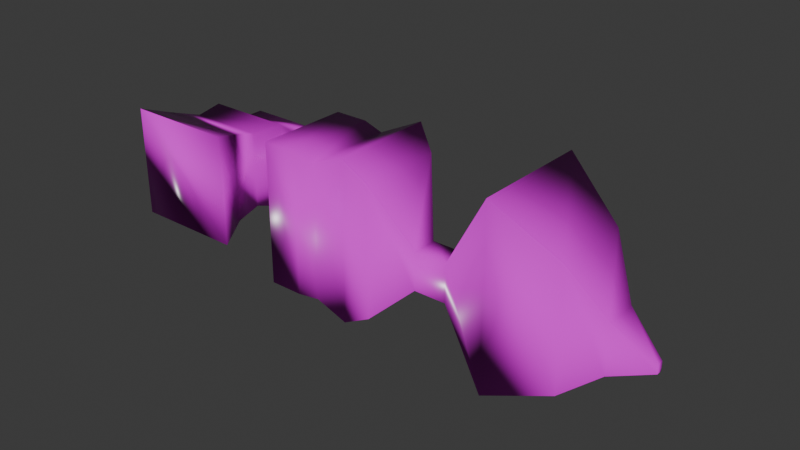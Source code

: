# Source: iceberg.blend  (saved by Blender 4.3.34; exported with 4.5.12 LTS)
import bpy
from mathutils import Matrix  # noqa: F401  (used for matrix-valued properties, if any)

bpy.ops.wm.read_factory_settings(use_empty=True)
scene = bpy.context.scene
scene.name = 'Scene'

# ---- collections
col_collection = bpy.data.collections.new('Collection'); scene.collection.children.link(col_collection)

# ---- images (referenced by path relative to the original .blend; pixels are not part of the script)
import os
ASSET_DIR = os.environ.get("B2B_ASSET_DIR", "")  # directory of the original .blend (textures are referenced by path, not embedded)
HERE = os.path.dirname(os.path.abspath(__file__))  # packed textures are extracted next to this script under _unpacked/

def load_image(name, relpath, width, height, colorspace="sRGB"):
    """Load a texture the original file referenced (path relative to the .blend, or extracted next to this script)."""
    p = next((c for c in (os.path.join(HERE, relpath), os.path.join(ASSET_DIR, relpath)) if relpath and os.path.exists(c)), "")
    if p:
        img = bpy.data.images.load(p, check_existing=True)
        img.name = name
    else:  # same state as the original file: an image datablock whose file is absent (Cycles renders it pink)
        img = bpy.data.images.new(name, width, height)
        img.source = "FILE"
        img.filepath = "//" + (relpath or name)
    img.colorspace_settings.name = colorspace
    return img
img_snow_02_disp_4k_png_001 = load_image('snow_02_disp_4k.png.001', 'snow_02_disp_4k.png', 1024, 1024, 'Non-Color')
img_snow_02_diff_4k_jpg_001 = load_image('snow_02_diff_4k.jpg.001', 'snow_02_diff_4k.jpg', 1024, 1024, 'sRGB')
img_snow_02_rough_4k_jpg_001 = load_image('snow_02_rough_4k.jpg.001', 'snow_02_rough_4k.jpg', 1024, 1024, 'Non-Color')
img_snow_02_nor_gl_4k_exr_001 = load_image('snow_02_nor_gl_4k.exr.001', 'snow_02_nor_gl_4k.exr', 1024, 1024, 'Non-Color')

# ---- materials (node trees are filled in below, after node groups)
mat_material_003 = bpy.data.materials.new('Material.003')

# ---- material node trees
mat_material_003.use_nodes = True; mat_material_003.node_tree.nodes.clear()
_N = mat_material_003.node_tree.nodes; _L = mat_material_003.node_tree.links
n0 = _N.new('ShaderNodeBsdfPrincipled'); n0.name = 'Principled BSDF'; n0.location = (10, 300)
n1 = _N.new('ShaderNodeOutputMaterial'); n1.name = 'Material Output'; n1.location = (300, 300)
n2 = _N.new('ShaderNodeTexImage'); n2.name = 'Image Texture'; n2.location = (88, -600)
n2.label = 'Displacement'
n2.image = img_snow_02_disp_4k_png_001
n3 = _N.new('ShaderNodeDisplacement'); n3.name = 'Displacement'; n3.location = (110, -400)
n3.inputs[2].default_value = 1.0
n4 = _N.new('ShaderNodeTexImage'); n4.name = 'Image Texture.001'; n4.location = (88, -40)
n4.label = 'Base Color'
n4.image = img_snow_02_diff_4k_jpg_001
n5 = _N.new('ShaderNodeTexImage'); n5.name = 'Image Texture.002'; n5.location = (88, -320)
n5.label = 'Roughness'
n5.image = img_snow_02_rough_4k_jpg_001
n6 = _N.new('ShaderNodeTexImage'); n6.name = 'Image Texture.003'; n6.location = (88, -880)
n6.label = 'Normal'
n6.image = img_snow_02_nor_gl_4k_exr_001
n7 = _N.new('ShaderNodeNormalMap'); n7.name = 'Normal Map'; n7.location = (-240, -340)
n8 = _N.new('ShaderNodeMapping'); n8.name = 'Mapping'; n8.location = (230, -40)
n9 = _N.new('NodeReroute'); n9.name = 'Reroute'; n9.location = (38, -596)
n9.width = 16
n9.socket_idname = 'NodeSocketVector'
n10 = _N.new('ShaderNodeTexCoord'); n10.name = 'Texture Coordinate'; n10.location = (30, -40)
n11 = _N.new('NodeFrame'); n11.name = 'Frame'; n11.location = (-1270, 340)
n11.label = 'Mapping'
n11.width = 400
n12 = _N.new('NodeFrame'); n12.name = 'Frame.001'; n12.location = (-628, 540)
n12.label = 'Textures'
n12.width = 358
n2.parent = n12
n4.parent = n12
n5.parent = n12
n6.parent = n12
n8.parent = n11
n9.parent = n12
n10.parent = n11
_L.new(n0.outputs[0], n1.inputs[0])
_L.new(n2.outputs[0], n3.inputs[0])
_L.new(n3.outputs[0], n1.inputs[2])
_L.new(n4.outputs[0], n0.inputs[0])
_L.new(n5.outputs[0], n0.inputs[2])
_L.new(n6.outputs[0], n7.inputs[1])
_L.new(n7.outputs[0], n0.inputs[5])
_L.new(n9.outputs[0], n4.inputs[0])
_L.new(n9.outputs[0], n5.inputs[0])
_L.new(n9.outputs[0], n2.inputs[0])
_L.new(n9.outputs[0], n6.inputs[0])
_L.new(n8.outputs[0], n9.inputs[0])
_L.new(n10.outputs[2], n8.inputs[0])
n1.is_active_output = True

# ---- world
world_world = bpy.data.worlds.new('World'); scene.world = world_world
world_world.use_nodes = True; world_world.node_tree.nodes.clear()
_N = world_world.node_tree.nodes; _L = world_world.node_tree.links
n0 = _N.new('ShaderNodeOutputWorld'); n0.name = 'World Output'; n0.location = (300, 300)
n1 = _N.new('ShaderNodeBackground'); n1.name = 'Background'; n1.location = (10, 300)
n1.inputs[0].default_value = (0.05088, 0.05088, 0.05088, 1.0)
_L.new(n1.outputs[0], n0.inputs[0])
n0.is_active_output = True
world_world.color = (0.05088, 0.05088, 0.05088)
world_world.sun_shadow_jitter_overblur = 0.0

# ---- meshes
me_cube = bpy.data.meshes.new('Cube')
me_cube.from_pydata([(1.586, 0.09431, 1.665), (1.586, 0.09431, -1.665), (2.062, -1.0, 2.062), (2.062, -1.0, -2.062), (-1.744, 0.09431, 1.665), (-1.744, 0.09431, -1.665), (-2.062, -1.0, 2.062), (-2.062, -1.0, -2.062), (1.576, 1.0, -1.419), (-1.261, 1.0, -1.419), (1.576, 1.0, 1.419), (-1.261, 1.0, 1.419), (2.03, 1.89, -1.613), (-1.195, 1.89, -1.613), (2.03, 1.89, 1.613), (-1.195, 1.89, 1.613), (1.948, 2.504, -1.153), (-0.3572, 2.504, -1.153), (1.948, 2.504, 1.153), (-0.3572, 2.504, 1.153), (1.948, 3.189, -1.153), (-0.3572, 3.189, -1.153), (1.948, 3.189, 1.153), (-0.3572, 3.189, 1.153), (2.57, 1.992, 1.153), (2.57, 1.992, -1.153), (2.57, 2.677, 1.153), (2.57, 2.677, -1.153), (3.563, 1.788, 0.5173), (3.563, 1.788, -0.5173), (3.563, 2.473, 0.5173), (3.563, 2.473, -0.5173), (4.516, -1.155, 2.593), (4.516, -1.155, -2.593), (4.516, 2.28, 2.593), (4.516, 2.28, -2.593), (5.744, -1.155, 2.593), (5.744, -1.155, -2.593), (5.744, 2.28, 2.593), (5.744, 2.28, -2.593), (6.626, -1.167, 2.458), (6.626, -1.167, -2.458), (6.626, 2.088, 2.458), (6.626, 2.088, -2.458), (7.76, -1.116, 2.927), (7.76, -1.116, -2.927), (7.76, 2.761, 2.927), (7.76, 2.761, -2.927), (8.819, -1.142, 2.363), (8.819, -1.142, -2.363), (8.819, 1.988, 2.363), (8.819, 1.988, -2.363), (10.63, -1.058, 0.6742), (10.63, -1.058, -0.6742), (10.63, -0.1652, 0.6742), (10.63, -0.1652, -0.6742), (11.78, -1.058, 0.6742), (11.78, -1.058, -0.6742), (11.78, -0.1652, 0.6742), (11.78, -0.1652, -0.6742), (13.22, -1.166, 3.286), (13.22, -1.166, -3.286), (13.22, 3.187, 3.286), (13.22, 3.187, -3.286), (15.8, -1.147, 2.122), (15.8, -1.147, -2.122), (15.8, 1.664, 2.122), (15.8, 1.664, -2.122), (17.24, -1.063, 0.8592), (17.24, -1.063, -0.8592), (17.24, 0.07496, 0.8592), (17.24, 0.07496, -0.8592), (18.72, -1.021, 0.156), (18.72, -1.021, -0.156), (18.72, -0.8141, 0.156), (18.72, -0.8141, -0.156)], [], [(0, 4, 6, 2), (3, 2, 6, 7), (7, 6, 4, 5), (5, 1, 3, 7), (1, 0, 2, 3), (0, 1, 8, 10), (11, 10, 14, 15), (5, 4, 11, 9), (1, 5, 9, 8), (4, 0, 10, 11), (13, 15, 19, 17), (10, 8, 12, 14), (9, 11, 15, 13), (8, 9, 13, 12), (19, 18, 22, 23), (12, 13, 17, 16), (15, 14, 18, 19), (14, 12, 16, 18), (21, 23, 22, 20), (20, 22, 26, 27), (17, 19, 23, 21), (16, 17, 21, 20), (26, 24, 28, 30), (16, 20, 27, 25), (18, 16, 25, 24), (22, 18, 24, 26), (28, 29, 33, 32), (24, 25, 29, 28), (25, 27, 31, 29), (27, 26, 30, 31), (33, 35, 39, 37), (29, 31, 35, 33), (31, 30, 34, 35), (30, 28, 32, 34), (38, 36, 40, 42), (35, 34, 38, 39), (34, 32, 36, 38), (32, 33, 37, 36), (41, 43, 47, 45), (36, 37, 41, 40), (37, 39, 43, 41), (39, 38, 42, 43), (47, 46, 50, 51), (43, 42, 46, 47), (42, 40, 44, 46), (40, 41, 45, 44), (49, 51, 55, 53), (46, 44, 48, 50), (44, 45, 49, 48), (45, 47, 51, 49), (54, 52, 56, 58), (51, 50, 54, 55), (50, 48, 52, 54), (48, 49, 53, 52), (56, 57, 61, 60), (52, 53, 57, 56), (53, 55, 59, 57), (55, 54, 58, 59), (61, 63, 67, 65), (57, 59, 63, 61), (59, 58, 62, 63), (58, 56, 60, 62), (66, 64, 68, 70), (63, 62, 66, 67), (62, 60, 64, 66), (60, 61, 65, 64), (69, 71, 75, 73), (64, 65, 69, 68), (65, 67, 71, 69), (67, 66, 70, 71), (72, 73, 75, 74), (71, 70, 74, 75), (70, 68, 72, 74), (68, 69, 73, 72)])
me_cube.polygons.foreach_set('use_smooth', [True] * 74)
_uv = me_cube.uv_layers.new(name='UVMap')
_uv.uv.foreach_set('vector', [0.625, 0.5, 0.875, 0.5, 0.875, 0.75, 0.625, 0.75, 0.375, 0.75, 0.625, 0.75, 0.625, 1.0, 0.375, 1.0, 0.375, 0.0, 0.625, 0.0, 0.625, 0.25, 0.375, 0.25, 0.125, 0.5, 0.375, 0.5, 0.375, 0.75, 0.125, 0.75, 0.375, 0.5, 0.625, 0.5, 0.625, 0.75, 0.375, 0.75, 0.625, 0.5, 0.375, 0.5, 0.375, 0.5, 0.625, 0.5, 0.875, 0.5, 0.625, 0.5, 0.625, 0.5, 0.875, 0.5, 0.375, 0.25, 0.625, 0.25, 0.625, 0.25, 0.375, 0.25, 0.375, 0.5, 0.125, 0.5, 0.125, 0.5, 0.375, 0.5, 0.875, 0.5, 0.625, 0.5, 0.625, 0.5, 0.875, 0.5, 0.375, 0.25, 0.625, 0.25, 0.625, 0.25, 0.375, 0.25, 0.625, 0.5, 0.375, 0.5, 0.375, 0.5, 0.625, 0.5, 0.375, 0.25, 0.625, 0.25, 0.625, 0.25, 0.375, 0.25, 0.375, 0.5, 0.125, 0.5, 0.125, 0.5, 0.375, 0.5, 0.875, 0.5, 0.625, 0.5, 0.625, 0.5, 0.875, 0.5, 0.375, 0.5, 0.125, 0.5, 0.125, 0.5, 0.375, 0.5, 0.875, 0.5, 0.625, 0.5, 0.625, 0.5, 0.875, 0.5, 0.625, 0.5, 0.375, 0.5, 0.375, 0.5, 0.625, 0.5, 0.375, 0.25, 0.625, 0.25, 0.625, 0.5, 0.375, 0.5, 0.375, 0.5, 0.625, 0.5, 0.625, 0.5, 0.375, 0.5, 0.375, 0.25, 0.625, 0.25, 0.625, 0.25, 0.375, 0.25, 0.375, 0.5, 0.125, 0.5, 0.125, 0.5, 0.375, 0.5, 0.625, 0.5, 0.625, 0.5, 0.625, 0.5, 0.625, 0.5, 0.375, 0.5, 0.375, 0.5, 0.375, 0.5, 0.375, 0.5, 0.625, 0.5, 0.375, 0.5, 0.375, 0.5, 0.625, 0.5, 0.625, 0.5, 0.625, 0.5, 0.625, 0.5, 0.625, 0.5, 0.625, 0.5, 0.375, 0.5, 0.375, 0.5, 0.625, 0.5, 0.625, 0.5, 0.375, 0.5, 0.375, 0.5, 0.625, 0.5, 0.375, 0.5, 0.375, 0.5, 0.375, 0.5, 0.375, 0.5, 0.375, 0.5, 0.625, 0.5, 0.625, 0.5, 0.375, 0.5, 0.375, 0.5, 0.375, 0.5, 0.375, 0.5, 0.375, 0.5, 0.375, 0.5, 0.375, 0.5, 0.375, 0.5, 0.375, 0.5, 0.375, 0.5, 0.625, 0.5, 0.625, 0.5, 0.375, 0.5, 0.625, 0.5, 0.625, 0.5, 0.625, 0.5, 0.625, 0.5, 0.625, 0.5, 0.625, 0.5, 0.625, 0.5, 0.625, 0.5, 0.375, 0.5, 0.625, 0.5, 0.625, 0.5, 0.375, 0.5, 0.625, 0.5, 0.625, 0.5, 0.625, 0.5, 0.625, 0.5, 0.625, 0.5, 0.375, 0.5, 0.375, 0.5, 0.625, 0.5, 0.375, 0.5, 0.375, 0.5, 0.375, 0.5, 0.375, 0.5, 0.625, 0.5, 0.375, 0.5, 0.375, 0.5, 0.625, 0.5, 0.375, 0.5, 0.375, 0.5, 0.375, 0.5, 0.375, 0.5, 0.375, 0.5, 0.625, 0.5, 0.625, 0.5, 0.375, 0.5, 0.375, 0.5, 0.625, 0.5, 0.625, 0.5, 0.375, 0.5, 0.375, 0.5, 0.625, 0.5, 0.625, 0.5, 0.375, 0.5, 0.625, 0.5, 0.625, 0.5, 0.625, 0.5, 0.625, 0.5, 0.625, 0.5, 0.375, 0.5, 0.375, 0.5, 0.625, 0.5, 0.375, 0.5, 0.375, 0.5, 0.375, 0.5, 0.375, 0.5, 0.625, 0.5, 0.625, 0.5, 0.625, 0.5, 0.625, 0.5, 0.625, 0.5, 0.375, 0.5, 0.375, 0.5, 0.625, 0.5, 0.375, 0.5, 0.375, 0.5, 0.375, 0.5, 0.375, 0.5, 0.625, 0.5, 0.625, 0.5, 0.625, 0.5, 0.625, 0.5, 0.375, 0.5, 0.625, 0.5, 0.625, 0.5, 0.375, 0.5, 0.625, 0.5, 0.625, 0.5, 0.625, 0.5, 0.625, 0.5, 0.625, 0.5, 0.375, 0.5, 0.375, 0.5, 0.625, 0.5, 0.625, 0.5, 0.375, 0.5, 0.375, 0.5, 0.625, 0.5, 0.625, 0.5, 0.375, 0.5, 0.375, 0.5, 0.625, 0.5, 0.375, 0.5, 0.375, 0.5, 0.375, 0.5, 0.375, 0.5, 0.375, 0.5, 0.625, 0.5, 0.625, 0.5, 0.375, 0.5, 0.375, 0.5, 0.375, 0.5, 0.375, 0.5, 0.375, 0.5, 0.375, 0.5, 0.375, 0.5, 0.375, 0.5, 0.375, 0.5, 0.375, 0.5, 0.625, 0.5, 0.625, 0.5, 0.375, 0.5, 0.625, 0.5, 0.625, 0.5, 0.625, 0.5, 0.625, 0.5, 0.625, 0.5, 0.625, 0.5, 0.625, 0.5, 0.625, 0.5, 0.375, 0.5, 0.625, 0.5, 0.625, 0.5, 0.375, 0.5, 0.625, 0.5, 0.625, 0.5, 0.625, 0.5, 0.625, 0.5, 0.625, 0.5, 0.375, 0.5, 0.375, 0.5, 0.625, 0.5, 0.375, 0.5, 0.375, 0.5, 0.375, 0.5, 0.375, 0.5, 0.625, 0.5, 0.375, 0.5, 0.375, 0.5, 0.625, 0.5, 0.375, 0.5, 0.375, 0.5, 0.375, 0.5, 0.375, 0.5, 0.375, 0.5, 0.625, 0.5, 0.625, 0.5, 0.375, 0.5, 0.625, 0.5, 0.375, 0.5, 0.375, 0.5, 0.625, 0.5, 0.375, 0.5, 0.625, 0.5, 0.625, 0.5, 0.375, 0.5, 0.625, 0.5, 0.625, 0.5, 0.625, 0.5, 0.625, 0.5, 0.625, 0.5, 0.375, 0.5, 0.375, 0.5, 0.625, 0.5])
me_cube.materials.append(mat_material_003)
me_cube.use_mirror_vertex_groups = False
me_cube.update()

# ---- objects
ob_cube = bpy.data.objects.new('Cube', me_cube)
ob_empty = bpy.data.objects.new('Empty', None)

# ---- transforms, parenting, visibility, modifiers, constraints
ob_cube.location = (-3.174, -0.5907, 0.0)
ob_cube.lock_rotations_4d = False
ob_cube.empty_display_type = 'ARROWS'
ob_cube.lineart.crease_threshold = 0.0
ob_empty.location = (0.0, 0.0, 0.0)
ob_empty.scale = (2.266, 2.266, 2.266)
ob_empty.empty_display_type = 'IMAGE'
ob_empty.empty_display_size = 5.0

# ---- collection membership
col_collection.objects.link(ob_cube)
col_collection.objects.link(ob_empty)

# ---- scene / render settings (as saved in the file)
scene.frame_start = 1; scene.frame_end = 250; scene.frame_set(1)
scene.render.engine = 'CYCLES'
bpy.context.view_layer.update()

# ---- added for rendering (the .blend has no active camera and no usable light): camera, sun
cam_auto = bpy.data.cameras.new('AutoCamera')
cam_auto.lens = 50.0
cam_auto.sensor_width = 36.0
cam_auto.clip_end = 1000.0
ob_auto_camera = bpy.data.objects.new('AutoCamera', cam_auto)
scene.collection.objects.link(ob_auto_camera)
ob_auto_camera.location = (25.7191, -24.2567, 16.4514)
ob_auto_camera.rotation_euler = (1.09748, -7.21219e-08, 0.694738)
scene.camera = ob_auto_camera
light_auto_sun = bpy.data.lights.new('AutoSun', 'SUN')
light_auto_sun.energy = 3.0
light_auto_sun.angle = 0.0523599
ob_auto_sun = bpy.data.objects.new('AutoSun', light_auto_sun)
scene.collection.objects.link(ob_auto_sun)
ob_auto_sun.rotation_euler = (0.872665, 0.174533, 0.523599)
bpy.context.view_layer.update()
